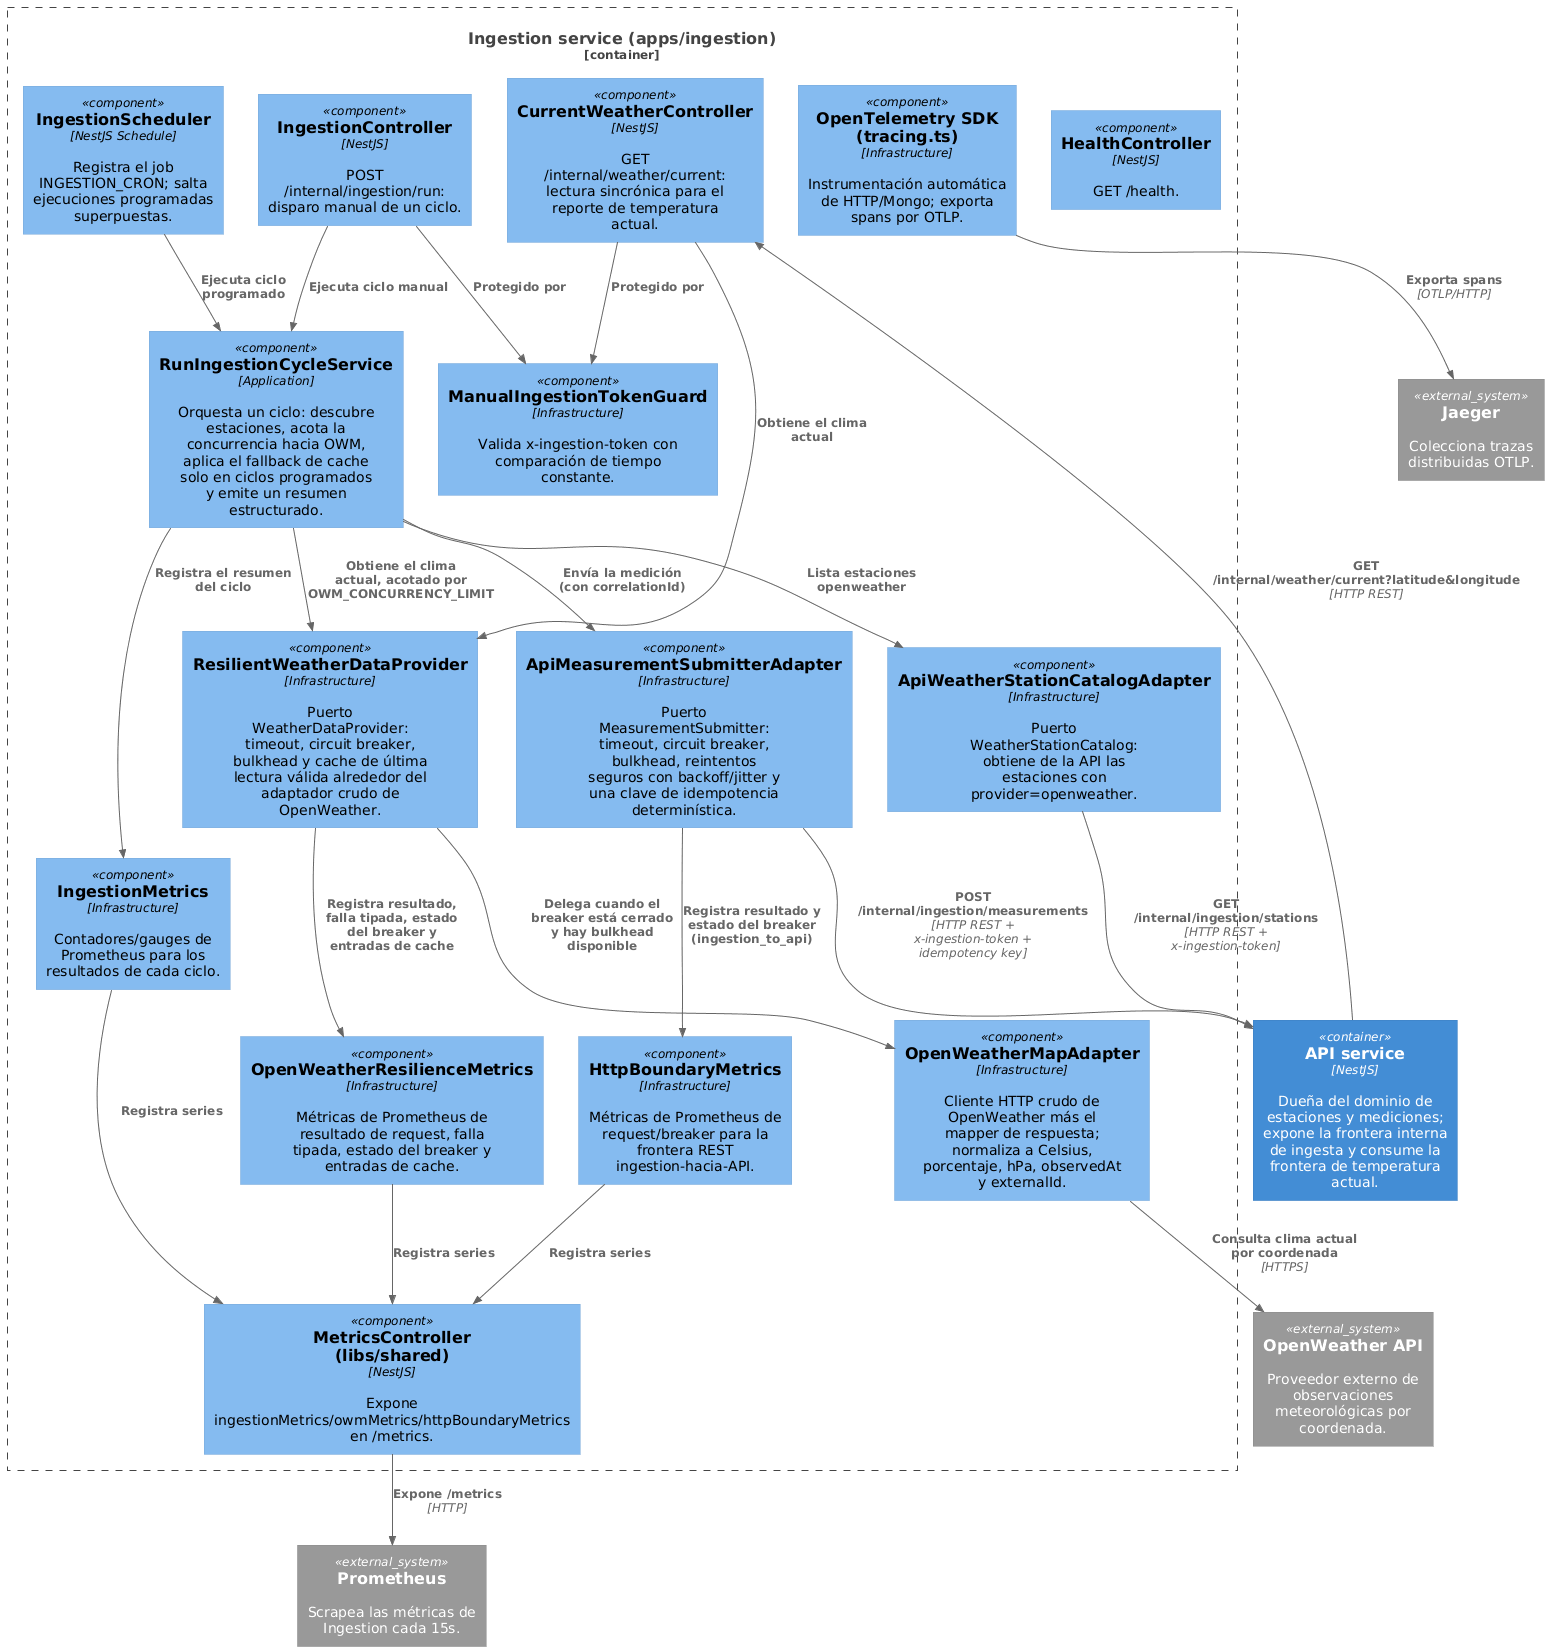

The diagram above was rendered by PlantUML. Its source (embedded in the PNG):
@startuml
!include https://raw.githubusercontent.com/plantuml-stdlib/C4-PlantUML/master/C4_Component.puml

LAYOUT_TOP_DOWN()

System_Ext(openweather, "OpenWeather API", "Proveedor externo de observaciones meteorológicas por coordenada.")
Container(api, "API service", "NestJS", "Dueña del dominio de estaciones y mediciones; expone la frontera interna de ingesta y consume la frontera de temperatura actual.")

Container_Boundary(ingestion, "Ingestion service (apps/ingestion)") {
  Component(healthController, "HealthController", "NestJS", "GET /health.")
  Component(ingestionController, "IngestionController", "NestJS", "POST /internal/ingestion/run: disparo manual de un ciclo.")
  Component(currentWeatherController, "CurrentWeatherController", "NestJS", "GET /internal/weather/current: lectura sincrónica para el reporte de temperatura actual.")
  Component(manualGuard, "ManualIngestionTokenGuard", "Infrastructure", "Valida x-ingestion-token con comparación de tiempo constante.")
  Component(scheduler, "IngestionScheduler", "NestJS Schedule", "Registra el job INGESTION_CRON; salta ejecuciones programadas superpuestas.")
  Component(cycleService, "RunIngestionCycleService", "Application", "Orquesta un ciclo: descubre estaciones, acota la concurrencia hacia OWM, aplica el fallback de cache solo en ciclos programados y emite un resumen estructurado.")
  Component(stationCatalogAdapter, "ApiWeatherStationCatalogAdapter", "Infrastructure", "Puerto WeatherStationCatalog: obtiene de la API las estaciones con provider=openweather.")
  Component(resilientProvider, "ResilientWeatherDataProvider", "Infrastructure", "Puerto WeatherDataProvider: timeout, circuit breaker, bulkhead y cache de última lectura válida alrededor del adaptador crudo de OpenWeather.")
  Component(owmAdapter, "OpenWeatherMapAdapter", "Infrastructure", "Cliente HTTP crudo de OpenWeather más el mapper de respuesta; normaliza a Celsius, porcentaje, hPa, observedAt y externalId.")
  Component(submitterAdapter, "ApiMeasurementSubmitterAdapter", "Infrastructure", "Puerto MeasurementSubmitter: timeout, circuit breaker, bulkhead, reintentos seguros con backoff/jitter y una clave de idempotencia determinística.")
  Component(ingestionMetrics, "IngestionMetrics", "Infrastructure", "Contadores/gauges de Prometheus para los resultados de cada ciclo.")
  Component(owmMetrics, "OpenWeatherResilienceMetrics", "Infrastructure", "Métricas de Prometheus de resultado de request, falla tipada, estado del breaker y entradas de cache.")
  Component(httpBoundaryMetrics, "HttpBoundaryMetrics", "Infrastructure", "Métricas de Prometheus de request/breaker para la frontera REST ingestion-hacia-API.")
  Component(metricsController, "MetricsController (libs/shared)", "NestJS", "Expone ingestionMetrics/owmMetrics/httpBoundaryMetrics en /metrics.")
  Component(tracingInstrumentation, "OpenTelemetry SDK (tracing.ts)", "Infrastructure", "Instrumentación automática de HTTP/Mongo; exporta spans por OTLP.")
}

System_Ext(prometheus, "Prometheus", "Scrapea las métricas de Ingestion cada 15s.")
System_Ext(jaeger, "Jaeger", "Colecciona trazas distribuidas OTLP.")

Rel(scheduler, cycleService, "Ejecuta ciclo programado")
Rel(ingestionController, manualGuard, "Protegido por")
Rel(ingestionController, cycleService, "Ejecuta ciclo manual")
Rel(currentWeatherController, manualGuard, "Protegido por")
Rel(api, currentWeatherController, "GET /internal/weather/current?latitude&longitude", "HTTP REST")
Rel(currentWeatherController, resilientProvider, "Obtiene el clima actual")

Rel(cycleService, stationCatalogAdapter, "Lista estaciones openweather")
Rel(cycleService, resilientProvider, "Obtiene el clima actual, acotado por OWM_CONCURRENCY_LIMIT")
Rel(cycleService, submitterAdapter, "Envía la medición (con correlationId)")
Rel(cycleService, ingestionMetrics, "Registra el resumen del ciclo")

Rel(stationCatalogAdapter, api, "GET /internal/ingestion/stations", "HTTP REST + x-ingestion-token")
Rel(submitterAdapter, api, "POST /internal/ingestion/measurements", "HTTP REST + x-ingestion-token + idempotency key")
Rel(submitterAdapter, httpBoundaryMetrics, "Registra resultado y estado del breaker (ingestion_to_api)")

Rel(resilientProvider, owmAdapter, "Delega cuando el breaker está cerrado y hay bulkhead disponible")
Rel(resilientProvider, owmMetrics, "Registra resultado, falla tipada, estado del breaker y entradas de cache")
Rel(owmAdapter, openweather, "Consulta clima actual por coordenada", "HTTPS")

Rel(ingestionMetrics, metricsController, "Registra series")
Rel(owmMetrics, metricsController, "Registra series")
Rel(httpBoundaryMetrics, metricsController, "Registra series")
Rel(metricsController, prometheus, "Expone /metrics", "HTTP")
Rel(tracingInstrumentation, jaeger, "Exporta spans", "OTLP/HTTP")
@enduml